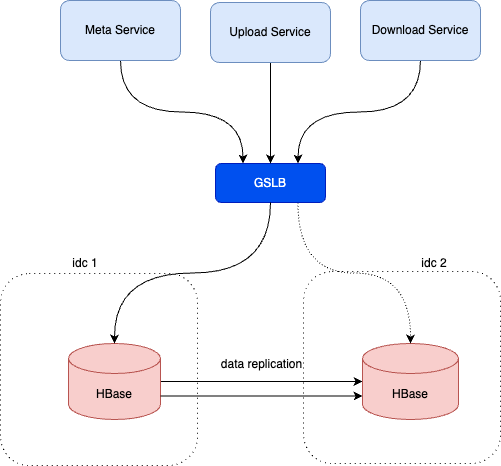

The diagram above was exported from draw.io. Its source (the exported page's mxGraphModel, read from the mxfile embedded in the PNG):
<mxGraphModel dx="990" dy="609" grid="0" gridSize="10" guides="1" tooltips="1" connect="1" arrows="1" fold="1" page="1" pageScale="1" pageWidth="2339" pageHeight="3300" math="0" shadow="0">
  <root>
    <mxCell id="0" />
    <mxCell id="1" parent="0" />
    <mxCell id="nSqsG9uxp4SGpJKt_ULh-4" value="" style="rounded=1;whiteSpace=wrap;html=1;dashed=1;dashPattern=1 4;" vertex="1" parent="1">
      <mxGeometry x="523" y="439" width="197" height="192" as="geometry" />
    </mxCell>
    <mxCell id="nSqsG9uxp4SGpJKt_ULh-3" value="" style="rounded=1;whiteSpace=wrap;html=1;dashed=1;dashPattern=1 4;" vertex="1" parent="1">
      <mxGeometry x="220" y="441" width="197" height="192" as="geometry" />
    </mxCell>
    <mxCell id="nSqsG9uxp4SGpJKt_ULh-7" style="edgeStyle=orthogonalEdgeStyle;rounded=0;orthogonalLoop=1;jettySize=auto;html=1;exitX=1;exitY=0.5;exitDx=0;exitDy=0;exitPerimeter=0;" edge="1" parent="1" source="nSqsG9uxp4SGpJKt_ULh-1" target="nSqsG9uxp4SGpJKt_ULh-2">
      <mxGeometry relative="1" as="geometry" />
    </mxCell>
    <mxCell id="nSqsG9uxp4SGpJKt_ULh-1" value="HBase" style="shape=cylinder3;whiteSpace=wrap;html=1;boundedLbl=1;backgroundOutline=1;size=15;fillColor=#f8cecc;strokeColor=#b85450;" vertex="1" parent="1">
      <mxGeometry x="288" y="511" width="92" height="76" as="geometry" />
    </mxCell>
    <mxCell id="nSqsG9uxp4SGpJKt_ULh-2" value="HBase" style="shape=cylinder3;whiteSpace=wrap;html=1;boundedLbl=1;backgroundOutline=1;size=15;fillColor=#f8cecc;strokeColor=#b85450;" vertex="1" parent="1">
      <mxGeometry x="582" y="511" width="96" height="76" as="geometry" />
    </mxCell>
    <mxCell id="nSqsG9uxp4SGpJKt_ULh-5" value="idc 1" style="text;html=1;align=center;verticalAlign=middle;whiteSpace=wrap;rounded=0;" vertex="1" parent="1">
      <mxGeometry x="275" y="416" width="60" height="30" as="geometry" />
    </mxCell>
    <mxCell id="nSqsG9uxp4SGpJKt_ULh-6" value="idc 2" style="text;html=1;align=center;verticalAlign=middle;whiteSpace=wrap;rounded=0;" vertex="1" parent="1">
      <mxGeometry x="624" y="416" width="60" height="30" as="geometry" />
    </mxCell>
    <mxCell id="nSqsG9uxp4SGpJKt_ULh-8" style="edgeStyle=orthogonalEdgeStyle;rounded=0;orthogonalLoop=1;jettySize=auto;html=1;exitX=1;exitY=0;exitDx=0;exitDy=52.5;exitPerimeter=0;entryX=0;entryY=0;entryDx=0;entryDy=52.5;entryPerimeter=0;" edge="1" parent="1" source="nSqsG9uxp4SGpJKt_ULh-1" target="nSqsG9uxp4SGpJKt_ULh-2">
      <mxGeometry relative="1" as="geometry" />
    </mxCell>
    <mxCell id="nSqsG9uxp4SGpJKt_ULh-11" style="edgeStyle=orthogonalEdgeStyle;rounded=0;orthogonalLoop=1;jettySize=auto;html=1;exitX=0.75;exitY=1;exitDx=0;exitDy=0;curved=1;dashed=1;dashPattern=1 2;" edge="1" parent="1" source="nSqsG9uxp4SGpJKt_ULh-9" target="nSqsG9uxp4SGpJKt_ULh-2">
      <mxGeometry relative="1" as="geometry" />
    </mxCell>
    <mxCell id="nSqsG9uxp4SGpJKt_ULh-9" value="GSLB" style="rounded=1;whiteSpace=wrap;html=1;fillColor=#0050ef;fontColor=#ffffff;strokeColor=#001DBC;" vertex="1" parent="1">
      <mxGeometry x="435" y="331" width="110" height="39" as="geometry" />
    </mxCell>
    <mxCell id="nSqsG9uxp4SGpJKt_ULh-10" style="edgeStyle=orthogonalEdgeStyle;rounded=0;orthogonalLoop=1;jettySize=auto;html=1;exitX=0.5;exitY=1;exitDx=0;exitDy=0;entryX=0.5;entryY=0;entryDx=0;entryDy=0;entryPerimeter=0;curved=1;" edge="1" parent="1" source="nSqsG9uxp4SGpJKt_ULh-9" target="nSqsG9uxp4SGpJKt_ULh-1">
      <mxGeometry relative="1" as="geometry" />
    </mxCell>
    <mxCell id="nSqsG9uxp4SGpJKt_ULh-12" value="data replication" style="text;html=1;align=center;verticalAlign=middle;whiteSpace=wrap;rounded=0;" vertex="1" parent="1">
      <mxGeometry x="430" y="526" width="103" height="12" as="geometry" />
    </mxCell>
    <mxCell id="nSqsG9uxp4SGpJKt_ULh-21" style="edgeStyle=orthogonalEdgeStyle;rounded=0;orthogonalLoop=1;jettySize=auto;html=1;exitX=0.5;exitY=1;exitDx=0;exitDy=0;entryX=0.25;entryY=0;entryDx=0;entryDy=0;curved=1;" edge="1" parent="1" source="nSqsG9uxp4SGpJKt_ULh-13" target="nSqsG9uxp4SGpJKt_ULh-9">
      <mxGeometry relative="1" as="geometry" />
    </mxCell>
    <mxCell id="nSqsG9uxp4SGpJKt_ULh-13" value="Meta Service" style="rounded=1;whiteSpace=wrap;html=1;fillColor=#dae8fc;strokeColor=#6c8ebf;" vertex="1" parent="1">
      <mxGeometry x="280" y="168" width="120" height="60" as="geometry" />
    </mxCell>
    <mxCell id="nSqsG9uxp4SGpJKt_ULh-19" style="edgeStyle=orthogonalEdgeStyle;rounded=0;orthogonalLoop=1;jettySize=auto;html=1;exitX=0.5;exitY=1;exitDx=0;exitDy=0;entryX=0.5;entryY=0;entryDx=0;entryDy=0;" edge="1" parent="1" source="nSqsG9uxp4SGpJKt_ULh-14" target="nSqsG9uxp4SGpJKt_ULh-9">
      <mxGeometry relative="1" as="geometry" />
    </mxCell>
    <mxCell id="nSqsG9uxp4SGpJKt_ULh-14" value="Upload Service" style="rounded=1;whiteSpace=wrap;html=1;fillColor=#dae8fc;strokeColor=#6c8ebf;" vertex="1" parent="1">
      <mxGeometry x="430" y="170" width="120" height="60" as="geometry" />
    </mxCell>
    <mxCell id="nSqsG9uxp4SGpJKt_ULh-20" style="edgeStyle=orthogonalEdgeStyle;rounded=0;orthogonalLoop=1;jettySize=auto;html=1;exitX=0.5;exitY=1;exitDx=0;exitDy=0;entryX=0.75;entryY=0;entryDx=0;entryDy=0;curved=1;" edge="1" parent="1" source="nSqsG9uxp4SGpJKt_ULh-15" target="nSqsG9uxp4SGpJKt_ULh-9">
      <mxGeometry relative="1" as="geometry" />
    </mxCell>
    <mxCell id="nSqsG9uxp4SGpJKt_ULh-15" value="Download Service" style="rounded=1;whiteSpace=wrap;html=1;fillColor=#dae8fc;strokeColor=#6c8ebf;" vertex="1" parent="1">
      <mxGeometry x="580" y="168" width="120" height="60" as="geometry" />
    </mxCell>
  </root>
</mxGraphModel>